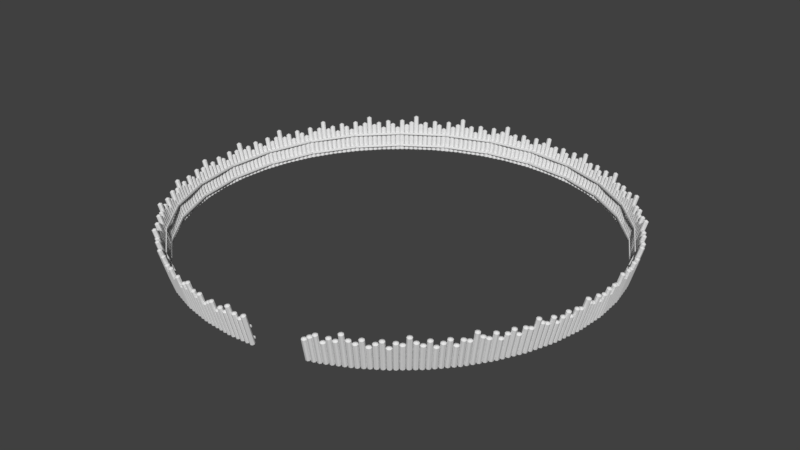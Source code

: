 # Source: muro__de_madeira_circulo.blend  (saved by Blender 2.79.0; exported with 4.5.12 LTS)
import bpy
from mathutils import Matrix  # noqa: F401  (used for matrix-valued properties, if any)

bpy.ops.wm.read_factory_settings(use_empty=True)
scene = bpy.context.scene
scene.name = 'Scene'

# ---- collections
col_collection_1 = bpy.data.collections.new('Collection 1'); scene.collection.children.link(col_collection_1)

# ---- materials (node trees are filled in below, after node groups)
mat_material_002 = bpy.data.materials.new('Material.002')
mat_material_002.alpha_threshold = 0.0
mat_material_002.use_transparent_shadow = False
mat_material_002.roughness = 0.5

# ---- material node trees

# ---- world
world_world = bpy.data.worlds.new('World'); scene.world = world_world
world_world.color = (0.05088, 0.05088, 0.05088)
world_world.use_sun_shadow = False
world_world.sun_shadow_jitter_overblur = 0.0
world_world.cycles.sampling_method = 'MANUAL'

# ---- meshes
me_cylinder = bpy.data.meshes.new('Cylinder')
me_cylinder.from_pydata([(-5.857, 5.298, -2.204), (-5.902, 5.704, -2.042), (-6.122, 5.704, -1.26), (-6.122, 4.891, -1.26), (-6.065, 5.025, -1.949), (-6.034, 5.298, -2.058), (-6.065, 5.57, -1.949), (-6.212, 5.025, -1.424), (-6.012, 4.723, -1.651), (-6.167, 5.298, -1.098), (-6.012, 5.872, -1.651), (-5.902, 4.891, -2.042), (-6.138, 4.912, -1.687), (-6.242, 5.298, -1.315), (-6.212, 5.57, -1.424), (-6.138, 5.683, -1.687), (-6.328, 5.298, -1.74), (-0.3165, 4.891, -0.4771), (-3.381, 5.298, -1.511), (-0.2711, 5.298, -0.6391), (-0.3165, 5.704, -0.4771), (-3.645, 4.891, -0.566), (-0.5358, 4.891, 0.3054), (-0.1958, 5.298, -0.4215), (-0.2262, 5.57, -0.3128), (-0.3733, 5.025, 0.212), (-3.536, 4.723, -0.9572), (-0.4262, 4.723, -0.08582), (-3.691, 5.298, -0.4039), (-0.5812, 5.298, 0.4675), (-3.645, 5.704, -0.566), (-0.5358, 5.704, 0.3054), (-3.536, 5.872, -0.9572), (-0.4262, 5.872, -0.08582), (-3.426, 5.704, -1.348), (-3.426, 4.891, -1.348), (-0.2998, 4.912, -0.0504), (-0.4038, 5.298, 0.3207), (-0.3733, 5.57, 0.212), (-0.2998, 5.683, -0.0504), (-0.2262, 5.025, -0.3128), (-0.1106, 5.298, 0.00263), (-6.763, 4.114, -2.458), (-6.809, 4.52, -2.296), (-7.028, 4.52, -1.514), (-7.028, 3.708, -1.514), (-6.971, 3.842, -2.203), (-6.941, 4.114, -2.312), (-6.971, 4.387, -2.203), (-7.118, 3.842, -1.678), (-6.918, 3.539, -1.905), (-7.073, 4.114, -1.352), (-6.918, 4.689, -1.905), (-6.809, 3.708, -2.296), (-7.045, 3.729, -1.941), (-7.149, 4.114, -1.569), (-7.118, 4.387, -1.678), (-7.045, 4.5, -1.941), (-7.234, 4.114, -1.994), (-0.3165, 3.708, -0.4771), (-3.381, 4.114, -1.511), (-0.2711, 4.114, -0.6391), (-0.3165, 4.52, -0.4771), (-3.645, 3.708, -0.566), (-0.5358, 3.708, 0.3054), (-0.1958, 4.114, -0.4215), (-0.2262, 4.387, -0.3128), (-0.3733, 3.842, 0.212), (-3.536, 3.539, -0.9572), (-0.4262, 3.539, -0.08582), (-3.691, 4.114, -0.4039), (-0.5812, 4.114, 0.4675), (-3.645, 4.52, -0.566), (-0.5358, 4.52, 0.3054), (-3.536, 4.689, -0.9572), (-0.4262, 4.689, -0.08582), (-3.426, 4.52, -1.348), (-3.426, 3.708, -1.348), (-0.2998, 3.729, -0.0504), (-0.4038, 4.114, 0.3207), (-0.3733, 4.387, 0.212), (-0.2998, 4.5, -0.0504), (-0.2262, 3.842, -0.3128), (-0.1106, 4.114, 0.00263), (-7.583, 2.93, -2.688), (-7.628, 3.337, -2.526), (-7.847, 3.337, -1.744), (-7.847, 2.524, -1.744), (-7.79, 2.658, -2.433), (-7.76, 2.93, -2.541), (-7.79, 3.203, -2.433), (-7.938, 2.658, -1.908), (-7.738, 2.356, -2.135), (-7.893, 2.93, -1.581), (-7.738, 3.505, -2.135), (-7.628, 2.524, -2.526), (-7.864, 2.545, -2.17), (-7.968, 2.93, -1.799), (-7.938, 3.203, -1.908), (-7.864, 3.316, -2.17), (-8.053, 2.93, -2.223), (-0.3165, 2.524, -0.4771), (-3.381, 2.93, -1.511), (-0.2711, 2.93, -0.6391), (-0.3165, 3.337, -0.4771), (-3.645, 2.524, -0.566), (-0.5358, 2.524, 0.3054), (-0.1958, 2.93, -0.4215), (-0.2262, 3.203, -0.3128), (-0.3733, 2.658, 0.212), (-3.536, 2.356, -0.9572), (-0.4262, 2.356, -0.08582), (-3.691, 2.93, -0.4039), (-0.5812, 2.93, 0.4675), (-3.645, 3.337, -0.566), (-0.5358, 3.337, 0.3054), (-3.536, 3.505, -0.9572), (-0.4262, 3.505, -0.08582), (-3.426, 3.337, -1.348), (-3.426, 2.524, -1.348), (-0.2998, 2.545, -0.0504), (-0.4038, 2.93, 0.3207), (-0.3733, 3.203, 0.212), (-0.2998, 3.316, -0.0504), (-0.2262, 2.658, -0.3128), (-0.1106, 2.93, 0.00263), (-5.847, 1.747, -2.202), (-5.892, 2.153, -2.04), (-6.111, 2.153, -1.257), (-6.111, 1.34, -1.257), (-6.054, 1.474, -1.946), (-6.024, 1.747, -2.055), (-6.054, 2.019, -1.946), (-6.202, 1.474, -1.421), (-6.002, 1.172, -1.648), (-6.157, 1.747, -1.095), (-6.002, 2.321, -1.648), (-5.892, 1.34, -2.04), (-6.128, 1.361, -1.684), (-6.232, 1.747, -1.313), (-6.202, 2.019, -1.421), (-6.128, 2.132, -1.684), (-6.317, 1.747, -1.737), (-0.3165, 1.34, -0.4771), (-3.381, 1.747, -1.511), (-0.2711, 1.747, -0.6391), (-0.3165, 2.153, -0.4771), (-3.645, 1.34, -0.566), (-0.5358, 1.34, 0.3054), (-0.1958, 1.747, -0.4215), (-0.2262, 2.019, -0.3128), (-0.3733, 1.474, 0.212), (-3.536, 1.172, -0.9572), (-0.4262, 1.172, -0.08582), (-3.691, 1.747, -0.4039), (-0.5812, 1.747, 0.4675), (-3.645, 2.153, -0.566), (-0.5358, 2.153, 0.3054), (-3.536, 2.321, -0.9572), (-0.4262, 2.321, -0.08582), (-3.426, 2.153, -1.348), (-3.426, 1.34, -1.348), (-0.2998, 1.361, -0.0504), (-0.4038, 1.747, 0.3207), (-0.3733, 2.019, 0.212), (-0.2998, 2.132, -0.0504), (-0.2262, 1.474, -0.3128), (-0.1106, 1.747, 0.00263), (-7.186, 0.563, -2.577), (-7.231, 0.9693, -2.415), (-7.451, 0.9693, -1.632), (-7.451, 0.1567, -1.632), (-7.394, 0.2904, -2.321), (-7.363, 0.563, -2.43), (-7.394, 0.8355, -2.321), (-7.541, 0.2904, -1.797), (-7.341, -0.01164, -2.024), (-7.496, 0.563, -1.47), (-7.341, 1.138, -2.024), (-7.231, 0.1567, -2.415), (-7.467, 0.1775, -2.059), (-7.571, 0.563, -1.688), (-7.541, 0.8355, -1.797), (-7.467, 0.9484, -2.059), (-7.657, 0.563, -2.112), (-0.3165, 0.1567, -0.4771), (-3.381, 0.563, -1.511), (-0.2711, 0.563, -0.6391), (-0.3165, 0.9693, -0.4771), (-3.645, 0.1567, -0.566), (-0.5358, 0.1567, 0.3054), (-0.1958, 0.563, -0.4215), (-0.2262, 0.8355, -0.3128), (-0.3733, 0.2904, 0.212), (-3.536, -0.01164, -0.9572), (-0.4262, -0.01164, -0.08582), (-3.691, 0.563, -0.4039), (-0.5812, 0.563, 0.4675), (-3.645, 0.9693, -0.566), (-0.5358, 0.9693, 0.3054), (-3.536, 1.138, -0.9572), (-0.4262, 1.138, -0.08582), (-3.426, 0.9693, -1.348), (-3.426, 0.1567, -1.348), (-0.2998, 0.1775, -0.0504), (-0.4038, 0.563, 0.3207), (-0.3733, 0.8355, 0.212), (-0.2998, 0.9484, -0.0504), (-0.2262, 0.2904, -0.3128), (-0.1106, 0.563, 0.00263), (-6.669, -0.6207, -2.432), (-6.715, -0.2144, -2.27), (-6.934, -0.2144, -1.488), (-6.934, -1.027, -1.488), (-6.877, -0.8933, -2.177), (-6.847, -0.6207, -2.285), (-6.877, -0.3482, -2.177), (-7.024, -0.8933, -1.652), (-6.824, -1.195, -1.879), (-6.98, -0.6207, -1.326), (-6.824, -0.04612, -1.879), (-6.715, -1.027, -2.27), (-6.951, -1.006, -1.914), (-7.055, -0.6207, -1.543), (-7.024, -0.3482, -1.652), (-6.951, -0.2353, -1.914), (-7.14, -0.6207, -1.967), (-0.3165, -1.027, -0.4771), (-3.381, -0.6207, -1.511), (-0.2711, -0.6207, -0.6391), (-0.3165, -0.2144, -0.4771), (-3.645, -1.027, -0.566), (-0.5358, -1.027, 0.3054), (-0.1958, -0.6207, -0.4215), (-0.2262, -0.3482, -0.3128), (-0.3733, -0.8933, 0.212), (-3.536, -1.195, -0.9572), (-0.4262, -1.195, -0.08582), (-3.691, -0.6207, -0.4039), (-0.5812, -0.6207, 0.4675), (-3.645, -0.2144, -0.566), (-0.5358, -0.2144, 0.3054), (-3.536, -0.04612, -0.9572), (-0.4262, -0.04612, -0.08582), (-3.426, -0.2144, -1.348), (-3.426, -1.027, -1.348), (-0.2998, -1.006, -0.0504), (-0.4038, -0.6207, 0.3207), (-0.3733, -0.3482, 0.212), (-0.2998, -0.2353, -0.0504), (-0.2262, -0.8933, -0.3128), (-0.1106, -0.6207, 0.00263), (-8.675, -1.804, -2.994), (-8.72, -1.398, -2.832), (-8.94, -1.398, -2.05), (-8.94, -2.211, -2.05), (-8.883, -2.077, -2.739), (-8.852, -1.804, -2.847), (-8.883, -1.532, -2.739), (-9.03, -2.077, -2.214), (-8.83, -2.379, -2.441), (-8.985, -1.804, -1.888), (-8.83, -1.23, -2.441), (-8.72, -2.211, -2.832), (-8.956, -2.19, -2.476), (-9.06, -1.804, -2.105), (-9.03, -1.532, -2.214), (-8.956, -1.419, -2.476), (-9.146, -1.804, -2.529), (-0.3165, -2.211, -0.4771), (-3.381, -1.804, -1.511), (-0.2711, -1.804, -0.6391), (-0.3165, -1.398, -0.4771), (-3.645, -2.211, -0.566), (-0.5358, -2.211, 0.3054), (-0.1958, -1.804, -0.4215), (-0.2262, -1.532, -0.3128), (-0.3733, -2.077, 0.212), (-3.536, -2.379, -0.9572), (-0.4262, -2.379, -0.08582), (-3.691, -1.804, -0.4039), (-0.5812, -1.804, 0.4675), (-3.645, -1.398, -0.566), (-0.5358, -1.398, 0.3054), (-3.536, -1.23, -0.9572), (-0.4262, -1.23, -0.08582), (-3.426, -1.398, -1.348), (-3.426, -2.211, -1.348), (-0.2998, -2.19, -0.0504), (-0.4038, -1.804, 0.3207), (-0.3733, -1.532, 0.212), (-0.2998, -1.419, -0.0504), (-0.2262, -2.077, -0.3128), (-0.1106, -1.804, 0.00263), (-7.209, -2.988, -2.583), (-7.255, -2.582, -2.421), (-7.474, -2.582, -1.639), (-7.474, -3.394, -1.639), (-7.417, -3.261, -2.328), (-7.387, -2.988, -2.437), (-7.417, -2.716, -2.328), (-7.564, -3.261, -1.803), (-7.364, -3.563, -2.03), (-7.519, -2.988, -1.477), (-7.364, -2.414, -2.03), (-7.255, -3.394, -2.421), (-7.491, -3.374, -2.066), (-7.595, -2.988, -1.694), (-7.564, -2.716, -1.803), (-7.491, -2.603, -2.066), (-7.68, -2.988, -2.119), (-0.3165, -3.394, -0.4771), (-3.381, -2.988, -1.511), (-0.2711, -2.988, -0.6391), (-0.3165, -2.582, -0.4771), (-3.645, -3.394, -0.566), (-0.5358, -3.394, 0.3054), (-0.1958, -2.988, -0.4215), (-0.2262, -2.716, -0.3128), (-0.3733, -3.261, 0.212), (-3.536, -3.563, -0.9572), (-0.4262, -3.563, -0.08582), (-3.691, -2.988, -0.4039), (-0.5812, -2.988, 0.4675), (-3.645, -2.582, -0.566), (-0.5358, -2.582, 0.3054), (-3.536, -2.414, -0.9572), (-0.4262, -2.414, -0.08582), (-3.426, -2.582, -1.348), (-3.426, -3.394, -1.348), (-0.2998, -3.374, -0.0504), (-0.4038, -2.988, 0.3207), (-0.3733, -2.716, 0.212), (-0.2998, -2.603, -0.0504), (-0.2262, -3.261, -0.3128), (-0.1106, -2.988, 0.00263), (-6.49, -4.172, -2.382), (-6.535, -3.766, -2.22), (-6.755, -3.766, -1.437), (-6.755, -4.578, -1.437), (-6.698, -4.444, -2.126), (-6.667, -4.172, -2.235), (-6.698, -3.899, -2.126), (-6.845, -4.444, -1.602), (-6.645, -4.746, -1.829), (-6.8, -4.172, -1.275), (-6.645, -3.597, -1.829), (-6.535, -4.578, -2.22), (-6.771, -4.557, -1.864), (-6.876, -4.172, -1.493), (-6.845, -3.899, -1.602), (-6.771, -3.786, -1.864), (-6.961, -4.172, -1.917), (-0.3165, -4.578, -0.4771), (-3.381, -4.172, -1.511), (-0.2711, -4.172, -0.6391), (-0.3165, -3.766, -0.4771), (-3.645, -4.578, -0.566), (-0.5358, -4.578, 0.3054), (-0.1958, -4.172, -0.4215), (-0.2262, -3.899, -0.3128), (-0.3733, -4.444, 0.212), (-3.536, -4.746, -0.9572), (-0.4262, -4.746, -0.08582), (-3.691, -4.172, -0.4039), (-0.5812, -4.172, 0.4675), (-3.645, -3.766, -0.566), (-0.5358, -3.766, 0.3054), (-3.536, -3.597, -0.9572), (-0.4262, -3.597, -0.08582), (-3.426, -3.766, -1.348), (-3.426, -4.578, -1.348), (-0.2998, -4.557, -0.0504), (-0.4038, -4.172, 0.3207), (-0.3733, -3.899, 0.212), (-0.2998, -3.786, -0.0504), (-0.2262, -4.444, -0.3128), (-0.1106, -4.172, 0.00263), (-7.671, -5.356, -2.713), (-7.717, -4.949, -2.551), (-7.936, -4.949, -1.768), (-7.936, -5.762, -1.768), (-7.879, -5.628, -2.457), (-7.849, -5.356, -2.566), (-7.879, -5.083, -2.457), (-8.026, -5.628, -1.933), (-7.826, -5.93, -2.16), (-7.981, -5.356, -1.606), (-7.826, -4.781, -2.16), (-7.717, -5.762, -2.551), (-7.953, -5.741, -2.195), (-8.057, -5.356, -1.824), (-8.026, -5.083, -1.933), (-7.953, -4.97, -2.195), (-8.142, -5.356, -2.248), (-0.3165, -5.762, -0.4771), (-3.381, -5.356, -1.511), (-0.2711, -5.356, -0.6391), (-0.3165, -4.949, -0.4771), (-3.645, -5.762, -0.566), (-0.5358, -5.762, 0.3054), (-0.1958, -5.356, -0.4215), (-0.2262, -5.083, -0.3128), (-0.3733, -5.628, 0.212), (-3.536, -5.93, -0.9572), (-0.4262, -5.93, -0.08582), (-3.691, -5.356, -0.4039), (-0.5812, -5.356, 0.4675), (-3.645, -4.949, -0.566), (-0.5358, -4.949, 0.3054), (-3.536, -4.781, -0.9572), (-0.4262, -4.781, -0.08582), (-3.426, -4.949, -1.348), (-3.426, -5.762, -1.348), (-0.2998, -5.741, -0.0504), (-0.4038, -5.356, 0.3207), (-0.3733, -5.083, 0.212), (-0.2998, -4.97, -0.0504), (-0.2262, -5.628, -0.3128), (-0.1106, -5.356, 0.00263), (-1.522, 5.859, 0.4635), (-2.016, 5.859, 0.3249), (-1.522, -5.819, 0.4635), (-2.016, -5.819, 0.3249), (-1.462, 5.859, 0.2509), (-1.956, 5.859, 0.1123), (-1.462, -5.819, 0.2509), (-1.956, -5.819, 0.1123), (-1.63, 5.859, 0.4657), (-1.924, 5.859, 0.3834), (-1.924, -5.819, 0.3834), (-1.63, -5.819, 0.4657), (-1.848, -5.819, 0.1101), (-1.554, -5.819, 0.1924), (-1.848, 5.859, 0.1101), (-1.554, 5.859, 0.1924), (-4.551, 5.859, -0.3853), (-5.045, 5.859, -0.5239), (-4.551, -5.819, -0.3853), (-5.045, -5.819, -0.5239), (-4.491, 5.859, -0.5979), (-4.985, 5.859, -0.7365), (-4.491, -5.819, -0.5979), (-4.985, -5.819, -0.7365), (-4.659, 5.859, -0.3831), (-4.953, 5.859, -0.4654), (-4.953, -5.819, -0.4654), (-4.659, -5.819, -0.3831), (-4.877, -5.819, -0.7387), (-4.583, -5.819, -0.6564), (-4.877, 5.859, -0.7387), (-4.583, 5.859, -0.6564)], [], [(35, 11, 0, 18), (18, 0, 1, 34), (34, 1, 10, 32), (32, 10, 2, 30), (30, 2, 9, 28), (1, 0, 5, 6), (28, 9, 3, 21), (21, 3, 8, 26), (7, 13, 16), (9, 2, 14, 13), (10, 1, 6, 15), (3, 9, 13, 7), (0, 11, 4, 5), (2, 10, 15, 14), (8, 3, 7, 12), (11, 8, 12, 4), (6, 5, 16), (4, 12, 16), (12, 7, 16), (15, 6, 16), (5, 4, 16), (35, 26, 8, 11), (14, 16, 13), (15, 16, 14), (26, 35, 17, 27), (35, 18, 19, 17), (18, 34, 20, 19), (34, 32, 33, 20), (20, 24, 23, 19), (28, 21, 22, 29), (21, 26, 27, 22), (25, 41, 37), (33, 39, 24, 20), (22, 25, 37, 29), (19, 23, 40, 17), (27, 36, 25, 22), (17, 40, 36, 27), (24, 41, 23), (36, 41, 25), (39, 41, 24), (23, 41, 40), (28, 29, 31, 30), (30, 31, 33, 32), (31, 29, 37, 38), (33, 31, 38, 39), (38, 37, 41), (36, 40, 41), (39, 38, 41), (77, 53, 42, 60), (60, 42, 43, 76), (76, 43, 52, 74), (74, 52, 44, 72), (72, 44, 51, 70), (43, 42, 47, 48), (70, 51, 45, 63), (63, 45, 50, 68), (49, 55, 58), (51, 44, 56, 55), (52, 43, 48, 57), (45, 51, 55, 49), (42, 53, 46, 47), (44, 52, 57, 56), (50, 45, 49, 54), (53, 50, 54, 46), (48, 47, 58), (46, 54, 58), (54, 49, 58), (57, 48, 58), (47, 46, 58), (77, 68, 50, 53), (56, 58, 55), (57, 58, 56), (68, 77, 59, 69), (77, 60, 61, 59), (60, 76, 62, 61), (76, 74, 75, 62), (62, 66, 65, 61), (70, 63, 64, 71), (63, 68, 69, 64), (67, 83, 79), (75, 81, 66, 62), (64, 67, 79, 71), (61, 65, 82, 59), (69, 78, 67, 64), (59, 82, 78, 69), (66, 83, 65), (78, 83, 67), (81, 83, 66), (65, 83, 82), (70, 71, 73, 72), (72, 73, 75, 74), (73, 71, 79, 80), (75, 73, 80, 81), (80, 79, 83), (78, 82, 83), (81, 80, 83), (119, 95, 84, 102), (102, 84, 85, 118), (118, 85, 94, 116), (116, 94, 86, 114), (114, 86, 93, 112), (85, 84, 89, 90), (112, 93, 87, 105), (105, 87, 92, 110), (91, 97, 100), (93, 86, 98, 97), (94, 85, 90, 99), (87, 93, 97, 91), (84, 95, 88, 89), (86, 94, 99, 98), (92, 87, 91, 96), (95, 92, 96, 88), (90, 89, 100), (88, 96, 100), (96, 91, 100), (99, 90, 100), (89, 88, 100), (119, 110, 92, 95), (98, 100, 97), (99, 100, 98), (110, 119, 101, 111), (119, 102, 103, 101), (102, 118, 104, 103), (118, 116, 117, 104), (104, 108, 107, 103), (112, 105, 106, 113), (105, 110, 111, 106), (109, 125, 121), (117, 123, 108, 104), (106, 109, 121, 113), (103, 107, 124, 101), (111, 120, 109, 106), (101, 124, 120, 111), (108, 125, 107), (120, 125, 109), (123, 125, 108), (107, 125, 124), (112, 113, 115, 114), (114, 115, 117, 116), (115, 113, 121, 122), (117, 115, 122, 123), (122, 121, 125), (120, 124, 125), (123, 122, 125), (161, 137, 126, 144), (144, 126, 127, 160), (160, 127, 136, 158), (158, 136, 128, 156), (156, 128, 135, 154), (127, 126, 131, 132), (154, 135, 129, 147), (147, 129, 134, 152), (133, 139, 142), (135, 128, 140, 139), (136, 127, 132, 141), (129, 135, 139, 133), (126, 137, 130, 131), (128, 136, 141, 140), (134, 129, 133, 138), (137, 134, 138, 130), (132, 131, 142), (130, 138, 142), (138, 133, 142), (141, 132, 142), (131, 130, 142), (161, 152, 134, 137), (140, 142, 139), (141, 142, 140), (152, 161, 143, 153), (161, 144, 145, 143), (144, 160, 146, 145), (160, 158, 159, 146), (146, 150, 149, 145), (154, 147, 148, 155), (147, 152, 153, 148), (151, 167, 163), (159, 165, 150, 146), (148, 151, 163, 155), (145, 149, 166, 143), (153, 162, 151, 148), (143, 166, 162, 153), (150, 167, 149), (162, 167, 151), (165, 167, 150), (149, 167, 166), (154, 155, 157, 156), (156, 157, 159, 158), (157, 155, 163, 164), (159, 157, 164, 165), (164, 163, 167), (162, 166, 167), (165, 164, 167), (203, 179, 168, 186), (186, 168, 169, 202), (202, 169, 178, 200), (200, 178, 170, 198), (198, 170, 177, 196), (169, 168, 173, 174), (196, 177, 171, 189), (189, 171, 176, 194), (175, 181, 184), (177, 170, 182, 181), (178, 169, 174, 183), (171, 177, 181, 175), (168, 179, 172, 173), (170, 178, 183, 182), (176, 171, 175, 180), (179, 176, 180, 172), (174, 173, 184), (172, 180, 184), (180, 175, 184), (183, 174, 184), (173, 172, 184), (203, 194, 176, 179), (182, 184, 181), (183, 184, 182), (194, 203, 185, 195), (203, 186, 187, 185), (186, 202, 188, 187), (202, 200, 201, 188), (188, 192, 191, 187), (196, 189, 190, 197), (189, 194, 195, 190), (193, 209, 205), (201, 207, 192, 188), (190, 193, 205, 197), (187, 191, 208, 185), (195, 204, 193, 190), (185, 208, 204, 195), (192, 209, 191), (204, 209, 193), (207, 209, 192), (191, 209, 208), (196, 197, 199, 198), (198, 199, 201, 200), (199, 197, 205, 206), (201, 199, 206, 207), (206, 205, 209), (204, 208, 209), (207, 206, 209), (245, 221, 210, 228), (228, 210, 211, 244), (244, 211, 220, 242), (242, 220, 212, 240), (240, 212, 219, 238), (211, 210, 215, 216), (238, 219, 213, 231), (231, 213, 218, 236), (217, 223, 226), (219, 212, 224, 223), (220, 211, 216, 225), (213, 219, 223, 217), (210, 221, 214, 215), (212, 220, 225, 224), (218, 213, 217, 222), (221, 218, 222, 214), (216, 215, 226), (214, 222, 226), (222, 217, 226), (225, 216, 226), (215, 214, 226), (245, 236, 218, 221), (224, 226, 223), (225, 226, 224), (236, 245, 227, 237), (245, 228, 229, 227), (228, 244, 230, 229), (244, 242, 243, 230), (230, 234, 233, 229), (238, 231, 232, 239), (231, 236, 237, 232), (235, 251, 247), (243, 249, 234, 230), (232, 235, 247, 239), (229, 233, 250, 227), (237, 246, 235, 232), (227, 250, 246, 237), (234, 251, 233), (246, 251, 235), (249, 251, 234), (233, 251, 250), (238, 239, 241, 240), (240, 241, 243, 242), (241, 239, 247, 248), (243, 241, 248, 249), (248, 247, 251), (246, 250, 251), (249, 248, 251), (287, 263, 252, 270), (270, 252, 253, 286), (286, 253, 262, 284), (284, 262, 254, 282), (282, 254, 261, 280), (253, 252, 257, 258), (280, 261, 255, 273), (273, 255, 260, 278), (259, 265, 268), (261, 254, 266, 265), (262, 253, 258, 267), (255, 261, 265, 259), (252, 263, 256, 257), (254, 262, 267, 266), (260, 255, 259, 264), (263, 260, 264, 256), (258, 257, 268), (256, 264, 268), (264, 259, 268), (267, 258, 268), (257, 256, 268), (287, 278, 260, 263), (266, 268, 265), (267, 268, 266), (278, 287, 269, 279), (287, 270, 271, 269), (270, 286, 272, 271), (286, 284, 285, 272), (272, 276, 275, 271), (280, 273, 274, 281), (273, 278, 279, 274), (277, 293, 289), (285, 291, 276, 272), (274, 277, 289, 281), (271, 275, 292, 269), (279, 288, 277, 274), (269, 292, 288, 279), (276, 293, 275), (288, 293, 277), (291, 293, 276), (275, 293, 292), (280, 281, 283, 282), (282, 283, 285, 284), (283, 281, 289, 290), (285, 283, 290, 291), (290, 289, 293), (288, 292, 293), (291, 290, 293), (329, 305, 294, 312), (312, 294, 295, 328), (328, 295, 304, 326), (326, 304, 296, 324), (324, 296, 303, 322), (295, 294, 299, 300), (322, 303, 297, 315), (315, 297, 302, 320), (301, 307, 310), (303, 296, 308, 307), (304, 295, 300, 309), (297, 303, 307, 301), (294, 305, 298, 299), (296, 304, 309, 308), (302, 297, 301, 306), (305, 302, 306, 298), (300, 299, 310), (298, 306, 310), (306, 301, 310), (309, 300, 310), (299, 298, 310), (329, 320, 302, 305), (308, 310, 307), (309, 310, 308), (320, 329, 311, 321), (329, 312, 313, 311), (312, 328, 314, 313), (328, 326, 327, 314), (314, 318, 317, 313), (322, 315, 316, 323), (315, 320, 321, 316), (319, 335, 331), (327, 333, 318, 314), (316, 319, 331, 323), (313, 317, 334, 311), (321, 330, 319, 316), (311, 334, 330, 321), (318, 335, 317), (330, 335, 319), (333, 335, 318), (317, 335, 334), (322, 323, 325, 324), (324, 325, 327, 326), (325, 323, 331, 332), (327, 325, 332, 333), (332, 331, 335), (330, 334, 335), (333, 332, 335), (371, 347, 336, 354), (354, 336, 337, 370), (370, 337, 346, 368), (368, 346, 338, 366), (366, 338, 345, 364), (337, 336, 341, 342), (364, 345, 339, 357), (357, 339, 344, 362), (343, 349, 352), (345, 338, 350, 349), (346, 337, 342, 351), (339, 345, 349, 343), (336, 347, 340, 341), (338, 346, 351, 350), (344, 339, 343, 348), (347, 344, 348, 340), (342, 341, 352), (340, 348, 352), (348, 343, 352), (351, 342, 352), (341, 340, 352), (371, 362, 344, 347), (350, 352, 349), (351, 352, 350), (362, 371, 353, 363), (371, 354, 355, 353), (354, 370, 356, 355), (370, 368, 369, 356), (356, 360, 359, 355), (364, 357, 358, 365), (357, 362, 363, 358), (361, 377, 373), (369, 375, 360, 356), (358, 361, 373, 365), (355, 359, 376, 353), (363, 372, 361, 358), (353, 376, 372, 363), (360, 377, 359), (372, 377, 361), (375, 377, 360), (359, 377, 376), (364, 365, 367, 366), (366, 367, 369, 368), (367, 365, 373, 374), (369, 367, 374, 375), (374, 373, 377), (372, 376, 377), (375, 374, 377), (413, 389, 378, 396), (396, 378, 379, 412), (412, 379, 388, 410), (410, 388, 380, 408), (408, 380, 387, 406), (379, 378, 383, 384), (406, 387, 381, 399), (399, 381, 386, 404), (385, 391, 394), (387, 380, 392, 391), (388, 379, 384, 393), (381, 387, 391, 385), (378, 389, 382, 383), (380, 388, 393, 392), (386, 381, 385, 390), (389, 386, 390, 382), (384, 383, 394), (382, 390, 394), (390, 385, 394), (393, 384, 394), (383, 382, 394), (413, 404, 386, 389), (392, 394, 391), (393, 394, 392), (404, 413, 395, 405), (413, 396, 397, 395), (396, 412, 398, 397), (412, 410, 411, 398), (398, 402, 401, 397), (406, 399, 400, 407), (399, 404, 405, 400), (403, 419, 415), (411, 417, 402, 398), (400, 403, 415, 407), (397, 401, 418, 395), (405, 414, 403, 400), (395, 418, 414, 405), (402, 419, 401), (414, 419, 403), (417, 419, 402), (401, 419, 418), (406, 407, 409, 408), (408, 409, 411, 410), (409, 407, 415, 416), (411, 409, 416, 417), (416, 415, 419), (414, 418, 419), (417, 416, 419), (429, 421, 423, 430), (430, 423, 427, 432), (432, 427, 425, 434), (434, 425, 421, 429), (422, 426, 424, 420), (427, 423, 421, 425), (424, 435, 428, 420), (435, 434, 429, 428), (426, 433, 435, 424), (433, 432, 434, 435), (422, 431, 433, 426), (431, 430, 432, 433), (420, 428, 431, 422), (428, 429, 430, 431), (445, 437, 439, 446), (446, 439, 443, 448), (448, 443, 441, 450), (450, 441, 437, 445), (438, 442, 440, 436), (443, 439, 437, 441), (440, 451, 444, 436), (451, 450, 445, 444), (442, 449, 451, 440), (449, 448, 450, 451), (438, 447, 449, 442), (447, 446, 448, 449), (436, 444, 447, 438), (444, 445, 446, 447)])
_uv = me_cylinder.uv_layers.new(name='UVMap')
_uv.uv.foreach_set('vector', [0.7666, 0.1605, 0.7666, 0.2881, 0.7448, 0.2881, 0.7448, 0.1605, 0.7448, 0.1605, 0.7448, 0.2881, 0.723, 0.2881, 0.723, 0.1605, 0.723, 0.1605, 0.723, 0.2881, 0.7012, 0.2881, 0.7012, 0.1605, 0.8757, 0.1605, 0.8757, 0.2881, 0.8539, 0.2881, 0.8539, 0.1605, 0.8539, 0.1605, 0.8539, 0.2881, 0.8321, 0.2881, 0.8321, 0.1605, 0.07572, 0.7549, 0.09963, 0.7549, 0.09519, 0.7662, 0.08056, 0.766, 0.8321, 0.1605, 0.8321, 0.2881, 0.8103, 0.2881, 0.8103, 0.1605, 0.8103, 0.1605, 0.8103, 0.2881, 0.7884, 0.2881, 0.7884, 0.1605, 0.09479, 0.8016, 0.08015, 0.8014, 0.08767, 0.7838, 0.07572, 0.8127, 0.05881, 0.7958, 0.06992, 0.7909, 0.08015, 0.8014, 0.05881, 0.7718, 0.07572, 0.7549, 0.08056, 0.766, 0.07009, 0.7763, 0.09963, 0.8127, 0.07572, 0.8127, 0.08015, 0.8014, 0.09479, 0.8016, 0.09963, 0.7549, 0.1165, 0.7718, 0.1054, 0.7767, 0.09519, 0.7662, 0.05881, 0.7958, 0.05881, 0.7718, 0.07009, 0.7763, 0.06992, 0.7909, 0.1165, 0.7958, 0.09963, 0.8127, 0.09479, 0.8016, 0.1053, 0.7913, 0.1165, 0.7718, 0.1165, 0.7958, 0.1053, 0.7913, 0.1054, 0.7767, 0.08056, 0.766, 0.09519, 0.7662, 0.08767, 0.7838, 0.1054, 0.7767, 0.1053, 0.7913, 0.08767, 0.7838, 0.1053, 0.7913, 0.09479, 0.8016, 0.08767, 0.7838, 0.07009, 0.7763, 0.08056, 0.766, 0.08767, 0.7838, 0.09519, 0.7662, 0.1054, 0.7767, 0.08767, 0.7838, 0.7666, 0.1605, 0.7884, 0.1605, 0.7884, 0.2881, 0.7666, 0.2881, 0.06992, 0.7909, 0.08767, 0.7838, 0.08015, 0.8014, 0.07009, 0.7763, 0.08767, 0.7838, 0.06992, 0.7909, 0.7884, 0.1605, 0.7666, 0.1605, 0.7666, 0.000361, 0.7884, 0.000361, 0.7666, 0.1605, 0.7448, 0.1605, 0.7448, 0.000361, 0.7666, 0.000361, 0.7448, 0.1605, 0.723, 0.1605, 0.723, 0.000361, 0.7448, 0.000361, 0.723, 0.1605, 0.7012, 0.1605, 0.7012, 0.0003609, 0.723, 0.000361, 0.5846, 0.7559, 0.5958, 0.7515, 0.6062, 0.7618, 0.6013, 0.7729, 0.8321, 0.1605, 0.8103, 0.1605, 0.8103, 0.000361, 0.8321, 0.000361, 0.8103, 0.1605, 0.7884, 0.1605, 0.7884, 0.000361, 0.8103, 0.000361, 0.6311, 0.7368, 0.6135, 0.7441, 0.6207, 0.7267, 0.5846, 0.7322, 0.5956, 0.7368, 0.5958, 0.7515, 0.5846, 0.7559, 0.6425, 0.7323, 0.6311, 0.7368, 0.6207, 0.7267, 0.6254, 0.7153, 0.6013, 0.7729, 0.6062, 0.7618, 0.6209, 0.7618, 0.6252, 0.7731, 0.6423, 0.7563, 0.6312, 0.7514, 0.6311, 0.7368, 0.6425, 0.7323, 0.6252, 0.7731, 0.6209, 0.7618, 0.6312, 0.7514, 0.6423, 0.7563, 0.5958, 0.7515, 0.6135, 0.7441, 0.6062, 0.7618, 0.6312, 0.7514, 0.6135, 0.7441, 0.6311, 0.7368, 0.5956, 0.7368, 0.6135, 0.7441, 0.5958, 0.7515, 0.6062, 0.7618, 0.6135, 0.7441, 0.6209, 0.7618, 0.8321, 0.1605, 0.8321, 0.000361, 0.8539, 0.000361, 0.8539, 0.1605, 0.8539, 0.1605, 0.8539, 0.000361, 0.8757, 0.000361, 0.8757, 0.1605, 0.6013, 0.7154, 0.6254, 0.7153, 0.6207, 0.7267, 0.6061, 0.7265, 0.5846, 0.7322, 0.6013, 0.7154, 0.6061, 0.7265, 0.5956, 0.7368, 0.6061, 0.7265, 0.6207, 0.7267, 0.6135, 0.7441, 0.6312, 0.7514, 0.6209, 0.7618, 0.6135, 0.7441, 0.5956, 0.7368, 0.6061, 0.7265, 0.6135, 0.7441, 0.438, 0.5378, 0.438, 0.712, 0.4162, 0.712, 0.4162, 0.5378, 0.4162, 0.5378, 0.4162, 0.712, 0.3944, 0.712, 0.3944, 0.5378, 0.3944, 0.5378, 0.3944, 0.712, 0.3726, 0.712, 0.3726, 0.5378, 0.3726, 0.5378, 0.3726, 0.712, 0.3508, 0.712, 0.3508, 0.5378, 0.5253, 0.5378, 0.5253, 0.712, 0.5035, 0.712, 0.5035, 0.5378, 0.7773, 0.5982, 0.8012, 0.5982, 0.7968, 0.6095, 0.7821, 0.6093, 0.5035, 0.5378, 0.5035, 0.712, 0.4816, 0.712, 0.4816, 0.5378, 0.4816, 0.5378, 0.4816, 0.712, 0.4598, 0.712, 0.4598, 0.5378, 0.7963, 0.6448, 0.7817, 0.6446, 0.7892, 0.6271, 0.7773, 0.6559, 0.7604, 0.639, 0.7715, 0.6342, 0.7817, 0.6446, 0.7604, 0.6151, 0.7773, 0.5982, 0.7821, 0.6093, 0.7717, 0.6195, 0.8012, 0.6559, 0.7773, 0.6559, 0.7817, 0.6446, 0.7963, 0.6448, 0.8012, 0.5982, 0.8181, 0.6151, 0.807, 0.6199, 0.7968, 0.6095, 0.7604, 0.639, 0.7604, 0.6151, 0.7717, 0.6195, 0.7715, 0.6342, 0.8181, 0.639, 0.8012, 0.6559, 0.7963, 0.6448, 0.8068, 0.6346, 0.8181, 0.6151, 0.8181, 0.639, 0.8068, 0.6346, 0.807, 0.6199, 0.7821, 0.6093, 0.7968, 0.6095, 0.7892, 0.6271, 0.807, 0.6199, 0.8068, 0.6346, 0.7892, 0.6271, 0.8068, 0.6346, 0.7963, 0.6448, 0.7892, 0.6271, 0.7717, 0.6195, 0.7821, 0.6093, 0.7892, 0.6271, 0.7968, 0.6095, 0.807, 0.6199, 0.7892, 0.6271, 0.438, 0.5378, 0.4598, 0.5378, 0.4598, 0.712, 0.438, 0.712, 0.7715, 0.6342, 0.7892, 0.6271, 0.7817, 0.6446, 0.7717, 0.6195, 0.7892, 0.6271, 0.7715, 0.6342, 0.4598, 0.5378, 0.438, 0.5378, 0.438, 0.3777, 0.4598, 0.3777, 0.438, 0.5378, 0.4162, 0.5378, 0.4162, 0.3777, 0.438, 0.3777, 0.4162, 0.5378, 0.3944, 0.5378, 0.3944, 0.3777, 0.4162, 0.3777, 0.3944, 0.5378, 0.3726, 0.5378, 0.3726, 0.3777, 0.3944, 0.3777, 0.7018, 0.6974, 0.713, 0.693, 0.7234, 0.7033, 0.7185, 0.7143, 0.5035, 0.5378, 0.4816, 0.5378, 0.4816, 0.3777, 0.5035, 0.3777, 0.4816, 0.5378, 0.4598, 0.5378, 0.4598, 0.3777, 0.4816, 0.3777, 0.7483, 0.6782, 0.7307, 0.6856, 0.7379, 0.6681, 0.7018, 0.6737, 0.7128, 0.6782, 0.713, 0.693, 0.7018, 0.6974, 0.7596, 0.6738, 0.7483, 0.6782, 0.7379, 0.6681, 0.7425, 0.6567, 0.7185, 0.7143, 0.7234, 0.7033, 0.738, 0.7032, 0.7424, 0.7146, 0.7595, 0.6978, 0.7484, 0.6929, 0.7483, 0.6782, 0.7596, 0.6738, 0.7424, 0.7146, 0.738, 0.7032, 0.7484, 0.6929, 0.7595, 0.6978, 0.713, 0.693, 0.7307, 0.6856, 0.7234, 0.7033, 0.7484, 0.6929, 0.7307, 0.6856, 0.7483, 0.6782, 0.7128, 0.6782, 0.7307, 0.6856, 0.713, 0.693, 0.7234, 0.7033, 0.7307, 0.6856, 0.738, 0.7032, 0.5035, 0.5378, 0.5035, 0.3777, 0.5253, 0.3777, 0.5253, 0.5378, 0.3508, 0.5378, 0.3508, 0.3777, 0.3726, 0.3777, 0.3726, 0.5378, 0.7185, 0.6568, 0.7425, 0.6567, 0.7379, 0.6681, 0.7233, 0.6679, 0.7018, 0.6737, 0.7185, 0.6568, 0.7233, 0.6679, 0.7128, 0.6782, 0.7233, 0.6679, 0.7379, 0.6681, 0.7307, 0.6856, 0.7484, 0.6929, 0.738, 0.7032, 0.7307, 0.6856, 0.7128, 0.6782, 0.7233, 0.6679, 0.7307, 0.6856, 0.438, 0.1605, 0.438, 0.3769, 0.4162, 0.3769, 0.4162, 0.1605, 0.4162, 0.1605, 0.4162, 0.3769, 0.3944, 0.3769, 0.3944, 0.1605, 0.3944, 0.1605, 0.3944, 0.3769, 0.3726, 0.3769, 0.3726, 0.1605, 0.3726, 0.1605, 0.3726, 0.3769, 0.3508, 0.3769, 0.3508, 0.1605, 0.5253, 0.1605, 0.5253, 0.3769, 0.5035, 0.3769, 0.5035, 0.1605, 0.7018, 0.3813, 0.7187, 0.3644, 0.7235, 0.3755, 0.7131, 0.3858, 0.5035, 0.1605, 0.5035, 0.3769, 0.4816, 0.3769, 0.4816, 0.1605, 0.4816, 0.1605, 0.4816, 0.3769, 0.4598, 0.3769, 0.4598, 0.1605, 0.7482, 0.4008, 0.7378, 0.411, 0.7306, 0.3933, 0.7426, 0.4222, 0.7187, 0.4222, 0.7231, 0.4109, 0.7378, 0.411, 0.7018, 0.4052, 0.7018, 0.3813, 0.7131, 0.3858, 0.7129, 0.4004, 0.7595, 0.4052, 0.7426, 0.4222, 0.7378, 0.411, 0.7482, 0.4008, 0.7187, 0.3644, 0.7426, 0.3644, 0.7382, 0.3757, 0.7235, 0.3755, 0.7187, 0.4222, 0.7018, 0.4052, 0.7129, 0.4004, 0.7231, 0.4109, 0.7595, 0.3813, 0.7595, 0.4052, 0.7482, 0.4008, 0.7484, 0.3862, 0.7426, 0.3644, 0.7595, 0.3813, 0.7484, 0.3862, 0.7382, 0.3757, 0.7131, 0.3858, 0.7235, 0.3755, 0.7306, 0.3933, 0.7382, 0.3757, 0.7484, 0.3862, 0.7306, 0.3933, 0.7484, 0.3862, 0.7482, 0.4008, 0.7306, 0.3933, 0.7129, 0.4004, 0.7131, 0.3858, 0.7306, 0.3933, 0.7235, 0.3755, 0.7382, 0.3757, 0.7306, 0.3933, 0.438, 0.1605, 0.4598, 0.1605, 0.4598, 0.3769, 0.438, 0.3769, 0.7231, 0.4109, 0.7306, 0.3933, 0.7378, 0.411, 0.7129, 0.4004, 0.7306, 0.3933, 0.7231, 0.4109, 0.4598, 0.1605, 0.438, 0.1605, 0.438, 0.000361, 0.4598, 0.000361, 0.438, 0.1605, 0.4162, 0.1605, 0.4162, 0.000361, 0.438, 0.000361, 0.4162, 0.1605, 0.3944, 0.1605, 0.3944, 0.0003609, 0.4162, 0.000361, 0.3944, 0.1605, 0.3726, 0.1605, 0.3726, 0.0003609, 0.3944, 0.0003609, 0.6432, 0.7559, 0.6544, 0.7515, 0.6648, 0.7618, 0.6599, 0.7729, 0.5035, 0.1605, 0.4816, 0.1605, 0.4816, 0.000361, 0.5035, 0.000361, 0.4816, 0.1605, 0.4598, 0.1605, 0.4598, 0.000361, 0.4816, 0.000361, 0.6897, 0.7368, 0.6721, 0.7441, 0.6793, 0.7267, 0.6432, 0.7322, 0.6542, 0.7368, 0.6544, 0.7515, 0.6432, 0.7559, 0.7011, 0.7323, 0.6897, 0.7368, 0.6793, 0.7267, 0.684, 0.7153, 0.6599, 0.7729, 0.6648, 0.7618, 0.6794, 0.7618, 0.6838, 0.7731, 0.7009, 0.7563, 0.6898, 0.7514, 0.6897, 0.7368, 0.7011, 0.7323, 0.6838, 0.7731, 0.6794, 0.7618, 0.6898, 0.7514, 0.7009, 0.7563, 0.6544, 0.7515, 0.6721, 0.7441, 0.6648, 0.7618, 0.6898, 0.7514, 0.6721, 0.7441, 0.6897, 0.7368, 0.6542, 0.7368, 0.6721, 0.7441, 0.6544, 0.7515, 0.6648, 0.7618, 0.6721, 0.7441, 0.6794, 0.7618, 0.5035, 0.1605, 0.5035, 0.000361, 0.5253, 0.000361, 0.5253, 0.1605, 0.3508, 0.1605, 0.3508, 0.0003609, 0.3726, 0.0003609, 0.3726, 0.1605, 0.6599, 0.7154, 0.684, 0.7153, 0.6793, 0.7267, 0.6647, 0.7265, 0.6432, 0.7322, 0.6599, 0.7154, 0.6647, 0.7265, 0.6542, 0.7368, 0.6647, 0.7265, 0.6793, 0.7267, 0.6721, 0.7441, 0.6898, 0.7514, 0.6794, 0.7618, 0.6721, 0.7441, 0.6542, 0.7368, 0.6647, 0.7265, 0.6721, 0.7441, 0.2628, 0.8726, 0.2628, 0.9996, 0.241, 0.9996, 0.241, 0.8726, 0.241, 0.8726, 0.241, 0.9996, 0.2192, 0.9996, 0.2192, 0.8726, 0.2192, 0.8726, 0.2192, 0.9996, 0.1974, 0.9996, 0.1974, 0.8726, 0.1974, 0.8726, 0.1974, 0.9996, 0.1756, 0.9996, 0.1756, 0.8726, 0.3501, 0.8726, 0.3501, 0.9996, 0.3282, 0.9996, 0.3282, 0.8726, 0.7771, 0.3644, 0.801, 0.3644, 0.7966, 0.3757, 0.782, 0.3755, 0.3282, 0.8726, 0.3282, 0.9996, 0.3064, 0.9996, 0.3064, 0.8726, 0.3064, 0.8726, 0.3064, 0.9996, 0.2846, 0.9996, 0.2846, 0.8726, 0.7962, 0.411, 0.7816, 0.4109, 0.7891, 0.3933, 0.7771, 0.4222, 0.7602, 0.4052, 0.7713, 0.4004, 0.7816, 0.4109, 0.7602, 0.3813, 0.7771, 0.3644, 0.782, 0.3755, 0.7715, 0.3858, 0.801, 0.4222, 0.7771, 0.4222, 0.7816, 0.4109, 0.7962, 0.411, 0.801, 0.3644, 0.8179, 0.3813, 0.8068, 0.3862, 0.7966, 0.3757, 0.7602, 0.4052, 0.7602, 0.3813, 0.7715, 0.3858, 0.7713, 0.4004, 0.8179, 0.4052, 0.801, 0.4222, 0.7962, 0.411, 0.8067, 0.4008, 0.8179, 0.3813, 0.8179, 0.4052, 0.8067, 0.4008, 0.8068, 0.3862, 0.782, 0.3755, 0.7966, 0.3757, 0.7891, 0.3933, 0.8068, 0.3862, 0.8067, 0.4008, 0.7891, 0.3933, 0.8067, 0.4008, 0.7962, 0.411, 0.7891, 0.3933, 0.7715, 0.3858, 0.782, 0.3755, 0.7891, 0.3933, 0.7966, 0.3757, 0.8068, 0.3862, 0.7891, 0.3933, 0.2628, 0.8726, 0.2846, 0.8726, 0.2846, 0.9996, 0.2628, 0.9996, 0.7713, 0.4004, 0.7891, 0.3933, 0.7816, 0.4109, 0.7715, 0.3858, 0.7891, 0.3933, 0.7713, 0.4004, 0.2846, 0.8726, 0.2628, 0.8726, 0.2628, 0.7125, 0.2846, 0.7125, 0.2628, 0.8726, 0.241, 0.8726, 0.241, 0.7125, 0.2628, 0.7125, 0.241, 0.8726, 0.2192, 0.8726, 0.2192, 0.7125, 0.241, 0.7125, 0.2192, 0.8726, 0.1974, 0.8726, 0.1974, 0.7125, 0.2192, 0.7125, 0.7018, 0.7559, 0.713, 0.7515, 0.7234, 0.7618, 0.7185, 0.7729, 0.3282, 0.8726, 0.3064, 0.8726, 0.3064, 0.7125, 0.3282, 0.7125, 0.3064, 0.8726, 0.2846, 0.8726, 0.2846, 0.7125, 0.3064, 0.7125, 0.7483, 0.7368, 0.7307, 0.7441, 0.7379, 0.7267, 0.7018, 0.7322, 0.7128, 0.7368, 0.713, 0.7515, 0.7018, 0.7559, 0.7596, 0.7323, 0.7483, 0.7368, 0.7379, 0.7267, 0.7425, 0.7153, 0.7185, 0.7729, 0.7234, 0.7618, 0.738, 0.7618, 0.7424, 0.7731, 0.7595, 0.7563, 0.7484, 0.7514, 0.7483, 0.7368, 0.7596, 0.7323, 0.7424, 0.7731, 0.738, 0.7618, 0.7484, 0.7514, 0.7595, 0.7563, 0.713, 0.7515, 0.7307, 0.7441, 0.7234, 0.7618, 0.7484, 0.7514, 0.7307, 0.7441, 0.7483, 0.7368, 0.7128, 0.7368, 0.7307, 0.7441, 0.713, 0.7515, 0.7234, 0.7618, 0.7307, 0.7441, 0.738, 0.7618, 0.3282, 0.8726, 0.3282, 0.7125, 0.3501, 0.7125, 0.3501, 0.8726, 0.1756, 0.8726, 0.1756, 0.7125, 0.1974, 0.7125, 0.1974, 0.8726, 0.7185, 0.7154, 0.7425, 0.7153, 0.7379, 0.7267, 0.7233, 0.7265, 0.7018, 0.7322, 0.7185, 0.7154, 0.7233, 0.7265, 0.7128, 0.7368, 0.7233, 0.7265, 0.7379, 0.7267, 0.7307, 0.7441, 0.7484, 0.7514, 0.738, 0.7618, 0.7307, 0.7441, 0.7128, 0.7368, 0.7233, 0.7265, 0.7307, 0.7441, 0.6132, 0.5186, 0.6132, 0.7146, 0.5914, 0.7146, 0.5914, 0.5186, 0.5914, 0.5186, 0.5914, 0.7146, 0.5696, 0.7146, 0.5696, 0.5186, 0.5696, 0.5186, 0.5696, 0.7146, 0.5478, 0.7146, 0.5478, 0.5186, 0.5478, 0.5186, 0.5478, 0.7146, 0.526, 0.7146, 0.526, 0.5186, 0.7005, 0.5186, 0.7005, 0.7146, 0.6787, 0.7146, 0.6787, 0.5186, 0.7602, 0.5566, 0.7771, 0.5397, 0.782, 0.5508, 0.7715, 0.561, 0.6787, 0.5186, 0.6787, 0.7146, 0.6569, 0.7146, 0.6569, 0.5186, 0.6569, 0.5186, 0.6569, 0.7146, 0.635, 0.7146, 0.635, 0.5186, 0.8067, 0.5761, 0.7962, 0.5863, 0.7891, 0.5685, 0.8011, 0.5974, 0.7771, 0.5974, 0.7816, 0.5861, 0.7962, 0.5863, 0.7602, 0.5805, 0.7602, 0.5566, 0.7715, 0.561, 0.7714, 0.5757, 0.818, 0.5805, 0.8011, 0.5974, 0.7962, 0.5863, 0.8067, 0.5761, 0.7771, 0.5397, 0.8011, 0.5397, 0.7966, 0.551, 0.782, 0.5508, 0.7771, 0.5974, 0.7602, 0.5805, 0.7714, 0.5757, 0.7816, 0.5861, 0.818, 0.5566, 0.818, 0.5805, 0.8067, 0.5761, 0.8069, 0.5614, 0.8011, 0.5397, 0.818, 0.5566, 0.8069, 0.5614, 0.7966, 0.551, 0.7715, 0.561, 0.782, 0.5508, 0.7891, 0.5685, 0.7966, 0.551, 0.8069, 0.5614, 0.7891, 0.5685, 0.8069, 0.5614, 0.8067, 0.5761, 0.7891, 0.5685, 0.7714, 0.5757, 0.7715, 0.561, 0.7891, 0.5685, 0.782, 0.5508, 0.7966, 0.551, 0.7891, 0.5685, 0.6132, 0.5186, 0.635, 0.5186, 0.635, 0.7146, 0.6132, 0.7146, 0.7816, 0.5861, 0.7891, 0.5685, 0.7962, 0.5863, 0.7714, 0.5757, 0.7891, 0.5685, 0.7816, 0.5861, 0.635, 0.5186, 0.6132, 0.5186, 0.6132, 0.3584, 0.635, 0.3584, 0.6132, 0.5186, 0.5914, 0.5186, 0.5914, 0.3584, 0.6132, 0.3584, 0.5914, 0.5186, 0.5696, 0.5186, 0.5696, 0.3584, 0.5914, 0.3584, 0.5696, 0.5186, 0.5478, 0.5186, 0.5478, 0.3584, 0.5696, 0.3584, 0.7018, 0.6388, 0.713, 0.6344, 0.7234, 0.6447, 0.7185, 0.6558, 0.6787, 0.5186, 0.6569, 0.5186, 0.6569, 0.3584, 0.6787, 0.3584, 0.6569, 0.5186, 0.635, 0.5186, 0.635, 0.3584, 0.6569, 0.3584, 0.7483, 0.6197, 0.7307, 0.6271, 0.7379, 0.6096, 0.7018, 0.6151, 0.7128, 0.6197, 0.713, 0.6344, 0.7018, 0.6388, 0.7596, 0.6152, 0.7483, 0.6197, 0.7379, 0.6096, 0.7425, 0.5982, 0.7185, 0.6558, 0.7234, 0.6447, 0.738, 0.6447, 0.7424, 0.656, 0.7595, 0.6392, 0.7484, 0.6343, 0.7483, 0.6197, 0.7596, 0.6152, 0.7424, 0.656, 0.738, 0.6447, 0.7484, 0.6343, 0.7595, 0.6392, 0.713, 0.6344, 0.7307, 0.6271, 0.7234, 0.6447, 0.7484, 0.6343, 0.7307, 0.6271, 0.7483, 0.6197, 0.7128, 0.6197, 0.7307, 0.6271, 0.713, 0.6344, 0.7234, 0.6447, 0.7307, 0.6271, 0.738, 0.6447, 0.6787, 0.5186, 0.6787, 0.3584, 0.7005, 0.3584, 0.7005, 0.5186, 0.526, 0.5186, 0.526, 0.3584, 0.5478, 0.3584, 0.5478, 0.5186, 0.7185, 0.5983, 0.7425, 0.5982, 0.7379, 0.6096, 0.7233, 0.6094, 0.7018, 0.6151, 0.7185, 0.5983, 0.7233, 0.6094, 0.7128, 0.6197, 0.7233, 0.6094, 0.7379, 0.6096, 0.7307, 0.6271, 0.7484, 0.6343, 0.738, 0.6447, 0.7307, 0.6271, 0.7128, 0.6197, 0.7233, 0.6094, 0.7307, 0.6271, 0.2628, 0.5424, 0.2628, 0.7118, 0.241, 0.7118, 0.241, 0.5424, 0.241, 0.5424, 0.241, 0.7118, 0.2192, 0.7118, 0.2192, 0.5424, 0.2192, 0.5424, 0.2192, 0.7118, 0.1974, 0.7118, 0.1974, 0.5424, 0.1974, 0.5424, 0.1974, 0.7118, 0.1756, 0.7118, 0.1756, 0.5424, 0.3501, 0.5424, 0.3501, 0.7118, 0.3282, 0.7118, 0.3282, 0.5424, 0.000361, 0.7718, 0.01727, 0.7549, 0.02211, 0.766, 0.01164, 0.7763, 0.3282, 0.5424, 0.3282, 0.7118, 0.3064, 0.7118, 0.3064, 0.5424, 0.3064, 0.5424, 0.3064, 0.7118, 0.2846, 0.7118, 0.2846, 0.5424, 0.04681, 0.7913, 0.03634, 0.8016, 0.02922, 0.7838, 0.04118, 0.8127, 0.01727, 0.8127, 0.0217, 0.8014, 0.03634, 0.8016, 0.0003609, 0.7958, 0.000361, 0.7718, 0.01164, 0.7763, 0.01147, 0.7909, 0.05809, 0.7958, 0.04118, 0.8127, 0.03634, 0.8016, 0.04681, 0.7913, 0.01727, 0.7549, 0.04118, 0.7549, 0.03675, 0.7662, 0.02211, 0.766, 0.01727, 0.8127, 0.0003609, 0.7958, 0.01147, 0.7909, 0.0217, 0.8014, 0.05809, 0.7718, 0.05809, 0.7958, 0.04681, 0.7913, 0.04698, 0.7767, 0.04118, 0.7549, 0.05809, 0.7718, 0.04698, 0.7767, 0.03675, 0.7662, 0.01164, 0.7763, 0.02211, 0.766, 0.02922, 0.7838, 0.03675, 0.7662, 0.04698, 0.7767, 0.02922, 0.7838, 0.04698, 0.7767, 0.04681, 0.7913, 0.02922, 0.7838, 0.01147, 0.7909, 0.01164, 0.7763, 0.02922, 0.7838, 0.02211, 0.766, 0.03675, 0.7662, 0.02922, 0.7838, 0.2628, 0.5424, 0.2846, 0.5424, 0.2846, 0.7118, 0.2628, 0.7118, 0.0217, 0.8014, 0.02922, 0.7838, 0.03634, 0.8016, 0.01147, 0.7909, 0.02922, 0.7838, 0.0217, 0.8014, 0.2846, 0.5424, 0.2628, 0.5424, 0.2628, 0.3822, 0.2846, 0.3822, 0.2628, 0.5424, 0.241, 0.5424, 0.241, 0.3822, 0.2628, 0.3822, 0.241, 0.5424, 0.2192, 0.5424, 0.2192, 0.3822, 0.241, 0.3822, 0.2192, 0.5424, 0.1974, 0.5424, 0.1974, 0.3822, 0.2192, 0.3822, 0.4094, 0.7534, 0.4206, 0.749, 0.431, 0.7593, 0.4261, 0.7703, 0.3282, 0.5424, 0.3064, 0.5424, 0.3064, 0.3822, 0.3282, 0.3822, 0.3064, 0.5424, 0.2846, 0.5424, 0.2846, 0.3822, 0.3064, 0.3822, 0.4559, 0.7342, 0.4383, 0.7416, 0.4455, 0.7241, 0.4094, 0.7297, 0.4204, 0.7342, 0.4206, 0.749, 0.4094, 0.7534, 0.4672, 0.7298, 0.4559, 0.7342, 0.4455, 0.7241, 0.4501, 0.7127, 0.4261, 0.7703, 0.431, 0.7593, 0.4456, 0.7592, 0.45, 0.7706, 0.4671, 0.7538, 0.456, 0.7489, 0.4559, 0.7342, 0.4672, 0.7298, 0.45, 0.7706, 0.4456, 0.7592, 0.456, 0.7489, 0.4671, 0.7538, 0.4206, 0.749, 0.4383, 0.7416, 0.431, 0.7593, 0.456, 0.7489, 0.4383, 0.7416, 0.4559, 0.7342, 0.4204, 0.7342, 0.4383, 0.7416, 0.4206, 0.749, 0.431, 0.7593, 0.4383, 0.7416, 0.4456, 0.7592, 0.3282, 0.5424, 0.3282, 0.3822, 0.3501, 0.3822, 0.3501, 0.5424, 0.1756, 0.5424, 0.1756, 0.3822, 0.1974, 0.3822, 0.1974, 0.5424, 0.4261, 0.7128, 0.4501, 0.7127, 0.4455, 0.7241, 0.4309, 0.7239, 0.4094, 0.7297, 0.4261, 0.7128, 0.4309, 0.7239, 0.4204, 0.7342, 0.4309, 0.7239, 0.4455, 0.7241, 0.4383, 0.7416, 0.456, 0.7489, 0.4456, 0.7592, 0.4383, 0.7416, 0.4204, 0.7342, 0.4309, 0.7239, 0.4383, 0.7416, 0.0876, 0.1605, 0.0876, 0.4332, 0.06579, 0.4332, 0.06579, 0.1605, 0.06579, 0.1605, 0.06579, 0.4332, 0.04398, 0.4332, 0.04398, 0.1605, 0.04398, 0.1605, 0.04398, 0.4332, 0.02217, 0.4332, 0.02217, 0.1605, 0.02217, 0.1605, 0.02217, 0.4332, 0.000361, 0.4332, 0.0003609, 0.1605, 0.1748, 0.1605, 0.1748, 0.4332, 0.153, 0.4332, 0.153, 0.1605, 0.7771, 0.4812, 0.8011, 0.4812, 0.7966, 0.4925, 0.782, 0.4923, 0.153, 0.1605, 0.153, 0.4332, 0.1312, 0.4332, 0.1312, 0.1605, 0.1312, 0.1605, 0.1312, 0.4332, 0.1094, 0.4332, 0.1094, 0.1605, 0.7962, 0.5278, 0.7816, 0.5277, 0.7891, 0.5101, 0.7771, 0.539, 0.7602, 0.522, 0.7714, 0.5172, 0.7816, 0.5277, 0.7602, 0.4981, 0.7771, 0.4812, 0.782, 0.4923, 0.7715, 0.5026, 0.8011, 0.539, 0.7771, 0.539, 0.7816, 0.5277, 0.7962, 0.5278, 0.8011, 0.4812, 0.818, 0.4981, 0.8069, 0.503, 0.7966, 0.4925, 0.7602, 0.522, 0.7602, 0.4981, 0.7715, 0.5026, 0.7714, 0.5172, 0.818, 0.522, 0.8011, 0.539, 0.7962, 0.5278, 0.8067, 0.5176, 0.818, 0.4981, 0.818, 0.522, 0.8067, 0.5176, 0.8069, 0.503, 0.782, 0.4923, 0.7966, 0.4925, 0.7891, 0.5101, 0.8069, 0.503, 0.8067, 0.5176, 0.7891, 0.5101, 0.8067, 0.5176, 0.7962, 0.5278, 0.7891, 0.5101, 0.7715, 0.5026, 0.782, 0.4923, 0.7891, 0.5101, 0.7966, 0.4925, 0.8069, 0.503, 0.7891, 0.5101, 0.0876, 0.1605, 0.1094, 0.1605, 0.1094, 0.4332, 0.0876, 0.4332, 0.7714, 0.5172, 0.7891, 0.5101, 0.7816, 0.5277, 0.7715, 0.5026, 0.7891, 0.5101, 0.7714, 0.5172, 0.1094, 0.1605, 0.0876, 0.1605, 0.0876, 0.000361, 0.1094, 0.000361, 0.0876, 0.1605, 0.06579, 0.1605, 0.06579, 0.000361, 0.0876, 0.000361, 0.06579, 0.1605, 0.04398, 0.1605, 0.04398, 0.000361, 0.06579, 0.000361, 0.04398, 0.1605, 0.02217, 0.1605, 0.02217, 0.000361, 0.04398, 0.000361, 0.526, 0.7559, 0.5372, 0.7515, 0.5476, 0.7618, 0.5427, 0.7729, 0.153, 0.1605, 0.1312, 0.1605, 0.1312, 0.000361, 0.153, 0.000361, 0.1312, 0.1605, 0.1094, 0.1605, 0.1094, 0.000361, 0.1312, 0.000361, 0.5725, 0.7368, 0.5549, 0.7441, 0.5621, 0.7267, 0.526, 0.7322, 0.537, 0.7368, 0.5372, 0.7515, 0.526, 0.7559, 0.5839, 0.7323, 0.5725, 0.7368, 0.5621, 0.7267, 0.5668, 0.7153, 0.5427, 0.7729, 0.5476, 0.7618, 0.5623, 0.7618, 0.5666, 0.7731, 0.5837, 0.7563, 0.5726, 0.7514, 0.5725, 0.7368, 0.5839, 0.7323, 0.5666, 0.7731, 0.5623, 0.7618, 0.5726, 0.7514, 0.5837, 0.7563, 0.5372, 0.7515, 0.5549, 0.7441, 0.5476, 0.7618, 0.5726, 0.7514, 0.5549, 0.7441, 0.5725, 0.7368, 0.537, 0.7368, 0.5549, 0.7441, 0.5372, 0.7515, 0.5476, 0.7618, 0.5549, 0.7441, 0.5623, 0.7618, 0.153, 0.1605, 0.153, 0.000361, 0.1748, 0.0003609, 0.1748, 0.1605, 0.0003609, 0.1605, 0.000361, 0.0003609, 0.02217, 0.000361, 0.02217, 0.1605, 0.5427, 0.7154, 0.5668, 0.7153, 0.5621, 0.7267, 0.5475, 0.7265, 0.526, 0.7322, 0.5427, 0.7154, 0.5475, 0.7265, 0.537, 0.7368, 0.5475, 0.7265, 0.5621, 0.7267, 0.5549, 0.7441, 0.5726, 0.7514, 0.5623, 0.7618, 0.5549, 0.7441, 0.537, 0.7368, 0.5475, 0.7265, 0.5549, 0.7441, 0.6132, 0.1605, 0.6132, 0.3577, 0.5914, 0.3577, 0.5914, 0.1605, 0.5914, 0.1605, 0.5914, 0.3577, 0.5696, 0.3577, 0.5696, 0.1605, 0.5696, 0.1605, 0.5696, 0.3577, 0.5478, 0.3577, 0.5478, 0.1605, 0.5478, 0.1605, 0.5478, 0.3577, 0.526, 0.3577, 0.526, 0.1605, 0.7005, 0.1605, 0.7005, 0.3577, 0.6787, 0.3577, 0.6787, 0.1605, 0.7598, 0.3057, 0.7767, 0.2888, 0.7816, 0.2999, 0.7711, 0.3101, 0.6787, 0.1605, 0.6787, 0.3577, 0.6569, 0.3577, 0.6569, 0.1605, 0.6569, 0.1605, 0.6569, 0.3577, 0.635, 0.3577, 0.635, 0.1605, 0.8063, 0.3252, 0.7958, 0.3354, 0.7887, 0.3176, 0.8006, 0.3465, 0.7767, 0.3465, 0.7811, 0.3352, 0.7958, 0.3354, 0.7598, 0.3296, 0.7598, 0.3057, 0.7711, 0.3101, 0.7709, 0.3248, 0.8175, 0.3296, 0.8006, 0.3465, 0.7958, 0.3354, 0.8063, 0.3252, 0.7767, 0.2888, 0.8006, 0.2888, 0.7962, 0.3001, 0.7816, 0.2999, 0.7767, 0.3465, 0.7598, 0.3296, 0.7709, 0.3248, 0.7811, 0.3352, 0.8175, 0.3057, 0.8175, 0.3296, 0.8063, 0.3252, 0.8064, 0.3105, 0.8006, 0.2888, 0.8175, 0.3057, 0.8064, 0.3105, 0.7962, 0.3001, 0.7711, 0.3101, 0.7816, 0.2999, 0.7887, 0.3176, 0.7962, 0.3001, 0.8064, 0.3105, 0.7887, 0.3176, 0.8064, 0.3105, 0.8063, 0.3252, 0.7887, 0.3176, 0.7709, 0.3248, 0.7711, 0.3101, 0.7887, 0.3176, 0.7816, 0.2999, 0.7962, 0.3001, 0.7887, 0.3176, 0.6132, 0.1605, 0.635, 0.1605, 0.635, 0.3577, 0.6132, 0.3577, 0.7811, 0.3352, 0.7887, 0.3176, 0.7958, 0.3354, 0.7709, 0.3248, 0.7887, 0.3176, 0.7811, 0.3352, 0.635, 0.1605, 0.6132, 0.1605, 0.6132, 0.000361, 0.635, 0.000361, 0.6132, 0.1605, 0.5914, 0.1605, 0.5914, 0.000361, 0.6132, 0.000361, 0.5914, 0.1605, 0.5696, 0.1605, 0.5696, 0.000361, 0.5914, 0.000361, 0.5696, 0.1605, 0.5478, 0.1605, 0.5478, 0.000361, 0.5696, 0.000361, 0.3508, 0.7534, 0.362, 0.749, 0.3724, 0.7593, 0.3675, 0.7703, 0.6787, 0.1605, 0.6569, 0.1605, 0.6569, 0.000361, 0.6787, 0.000361, 0.6569, 0.1605, 0.635, 0.1605, 0.635, 0.000361, 0.6569, 0.000361, 0.3973, 0.7342, 0.3797, 0.7416, 0.3869, 0.7241, 0.3508, 0.7297, 0.3618, 0.7342, 0.362, 0.749, 0.3508, 0.7534, 0.4087, 0.7298, 0.3973, 0.7342, 0.3869, 0.7241, 0.3916, 0.7127, 0.3675, 0.7703, 0.3724, 0.7593, 0.387, 0.7592, 0.3914, 0.7706, 0.4085, 0.7538, 0.3974, 0.7489, 0.3973, 0.7342, 0.4087, 0.7298, 0.3914, 0.7706, 0.387, 0.7592, 0.3974, 0.7489, 0.4085, 0.7538, 0.362, 0.749, 0.3797, 0.7416, 0.3724, 0.7593, 0.3974, 0.7489, 0.3797, 0.7416, 0.3973, 0.7342, 0.3618, 0.7342, 0.3797, 0.7416, 0.362, 0.749, 0.3724, 0.7593, 0.3797, 0.7416, 0.387, 0.7592, 0.6787, 0.1605, 0.6787, 0.000361, 0.7005, 0.0003609, 0.7005, 0.1605, 0.526, 0.1605, 0.526, 0.000361, 0.5478, 0.000361, 0.5478, 0.1605, 0.3675, 0.7128, 0.3916, 0.7127, 0.3869, 0.7241, 0.3723, 0.7239, 0.3508, 0.7297, 0.3675, 0.7128, 0.3723, 0.7239, 0.3618, 0.7342, 0.3723, 0.7239, 0.3869, 0.7241, 0.3797, 0.7416, 0.3974, 0.7489, 0.387, 0.7592, 0.3797, 0.7416, 0.3618, 0.7342, 0.3723, 0.7239, 0.3797, 0.7416, 0.0876, 0.5941, 0.0876, 0.7542, 0.06579, 0.7542, 0.06579, 0.5941, 0.06579, 0.5941, 0.06579, 0.7542, 0.04398, 0.7542, 0.04398, 0.5941, 0.04398, 0.5941, 0.04398, 0.7542, 0.02217, 0.7542, 0.02217, 0.5941, 0.02217, 0.5941, 0.02217, 0.7542, 0.0003609, 0.7542, 0.000361, 0.5941, 0.1748, 0.5941, 0.1748, 0.7542, 0.153, 0.7542, 0.153, 0.5941, 0.7189, 0.5397, 0.7428, 0.5398, 0.7382, 0.5508, 0.7236, 0.551, 0.153, 0.5941, 0.153, 0.7542, 0.1312, 0.7542, 0.1312, 0.5941, 0.1312, 0.5941, 0.1312, 0.7542, 0.1094, 0.7542, 0.1094, 0.5941, 0.7378, 0.5863, 0.7232, 0.5862, 0.7307, 0.5686, 0.7187, 0.5975, 0.7018, 0.5806, 0.7129, 0.5757, 0.7232, 0.5862, 0.7018, 0.5566, 0.7189, 0.5397, 0.7236, 0.551, 0.7131, 0.5611, 0.7427, 0.5974, 0.7187, 0.5975, 0.7232, 0.5862, 0.7378, 0.5863, 0.7428, 0.5398, 0.7595, 0.5567, 0.7484, 0.5614, 0.7382, 0.5508, 0.7018, 0.5806, 0.7018, 0.5566, 0.7131, 0.5611, 0.7129, 0.5757, 0.7595, 0.5805, 0.7427, 0.5974, 0.7378, 0.5863, 0.7483, 0.5761, 0.7595, 0.5567, 0.7595, 0.5805, 0.7483, 0.5761, 0.7484, 0.5614, 0.7236, 0.551, 0.7382, 0.5508, 0.7307, 0.5686, 0.7484, 0.5614, 0.7483, 0.5761, 0.7307, 0.5686, 0.7483, 0.5761, 0.7378, 0.5863, 0.7307, 0.5686, 0.7131, 0.5611, 0.7236, 0.551, 0.7307, 0.5686, 0.7382, 0.5508, 0.7484, 0.5614, 0.7307, 0.5686, 0.0876, 0.5941, 0.1094, 0.5941, 0.1094, 0.7542, 0.0876, 0.7542, 0.7129, 0.5757, 0.7307, 0.5686, 0.7232, 0.5862, 0.7131, 0.5611, 0.7307, 0.5686, 0.7129, 0.5757, 0.1094, 0.5941, 0.0876, 0.5941, 0.0876, 0.4339, 0.1094, 0.4339, 0.0876, 0.5941, 0.06579, 0.5941, 0.06579, 0.4339, 0.0876, 0.4339, 0.06579, 0.5941, 0.04398, 0.5941, 0.04398, 0.4339, 0.06579, 0.4339, 0.04398, 0.5941, 0.02217, 0.5941, 0.02217, 0.4339, 0.04398, 0.4339, 0.7182, 0.3466, 0.7229, 0.3353, 0.7374, 0.3355, 0.7423, 0.3466, 0.153, 0.5941, 0.1312, 0.5941, 0.1312, 0.4339, 0.153, 0.4339, 0.1312, 0.5941, 0.1094, 0.5941, 0.1094, 0.4339, 0.1312, 0.4339, 0.7375, 0.3001, 0.7302, 0.3178, 0.7229, 0.3001, 0.7012, 0.3297, 0.7124, 0.3251, 0.7229, 0.3353, 0.7182, 0.3466, 0.7424, 0.2891, 0.7375, 0.3001, 0.7229, 0.3001, 0.7185, 0.2888, 0.7423, 0.3466, 0.7374, 0.3355, 0.7478, 0.3252, 0.7591, 0.3296, 0.7591, 0.3059, 0.748, 0.3104, 0.7375, 0.3001, 0.7424, 0.2891, 0.7591, 0.3296, 0.7478, 0.3252, 0.748, 0.3104, 0.7591, 0.3059, 0.7229, 0.3353, 0.7302, 0.3178, 0.7374, 0.3355, 0.748, 0.3104, 0.7302, 0.3178, 0.7375, 0.3001, 0.7124, 0.3251, 0.7302, 0.3178, 0.7229, 0.3353, 0.7374, 0.3355, 0.7302, 0.3178, 0.7478, 0.3252, 0.153, 0.5941, 0.153, 0.4339, 0.1748, 0.4339, 0.1748, 0.5941, 0.000361, 0.5941, 0.000361, 0.4339, 0.02217, 0.4339, 0.02217, 0.5941, 0.7014, 0.3057, 0.7185, 0.2888, 0.7229, 0.3001, 0.7127, 0.3105, 0.7012, 0.3297, 0.7014, 0.3057, 0.7127, 0.3105, 0.7124, 0.3251, 0.7127, 0.3105, 0.7229, 0.3001, 0.7302, 0.3178, 0.748, 0.3104, 0.7478, 0.3252, 0.7302, 0.3178, 0.7124, 0.3251, 0.7127, 0.3105, 0.7302, 0.3178, 0.2628, 0.1605, 0.2628, 0.3815, 0.241, 0.3815, 0.241, 0.1605, 0.241, 0.1605, 0.241, 0.3815, 0.2192, 0.3815, 0.2192, 0.1605, 0.2192, 0.1605, 0.2192, 0.3815, 0.1974, 0.3815, 0.1974, 0.1605, 0.1974, 0.1605, 0.1974, 0.3815, 0.1756, 0.3815, 0.1756, 0.1605, 0.3501, 0.1605, 0.3501, 0.3815, 0.3282, 0.3815, 0.3282, 0.1605, 0.7018, 0.4981, 0.7189, 0.4812, 0.7235, 0.4925, 0.7131, 0.5026, 0.3282, 0.1605, 0.3282, 0.3815, 0.3064, 0.3815, 0.3064, 0.1605, 0.3064, 0.1605, 0.3064, 0.3815, 0.2846, 0.3815, 0.2846, 0.1605, 0.7482, 0.5176, 0.7378, 0.5276, 0.7306, 0.5101, 0.7424, 0.539, 0.7185, 0.5389, 0.7231, 0.5279, 0.7378, 0.5276, 0.7018, 0.5221, 0.7018, 0.4981, 0.7131, 0.5026, 0.7129, 0.5173, 0.7595, 0.522, 0.7424, 0.539, 0.7378, 0.5276, 0.7482, 0.5176, 0.7189, 0.4812, 0.7428, 0.4813, 0.7382, 0.4923, 0.7235, 0.4925, 0.7185, 0.5389, 0.7018, 0.5221, 0.7129, 0.5173, 0.7231, 0.5279, 0.7595, 0.4981, 0.7595, 0.522, 0.7482, 0.5176, 0.7484, 0.5029, 0.7428, 0.4813, 0.7595, 0.4981, 0.7484, 0.5029, 0.7382, 0.4923, 0.7131, 0.5026, 0.7235, 0.4925, 0.7306, 0.5101, 0.7382, 0.4923, 0.7484, 0.5029, 0.7306, 0.5101, 0.7484, 0.5029, 0.7482, 0.5176, 0.7306, 0.5101, 0.7129, 0.5173, 0.7131, 0.5026, 0.7306, 0.5101, 0.7235, 0.4925, 0.7382, 0.4923, 0.7306, 0.5101, 0.2628, 0.1605, 0.2846, 0.1605, 0.2846, 0.3815, 0.2628, 0.3815, 0.7231, 0.5279, 0.7306, 0.5101, 0.7378, 0.5276, 0.7129, 0.5173, 0.7306, 0.5101, 0.7231, 0.5279, 0.2846, 0.1605, 0.2628, 0.1605, 0.2628, 0.000361, 0.2846, 0.000361, 0.2628, 0.1605, 0.241, 0.1605, 0.241, 0.000361, 0.2628, 0.000361, 0.241, 0.1605, 0.2192, 0.1605, 0.2192, 0.000361, 0.241, 0.000361, 0.2192, 0.1605, 0.1974, 0.1605, 0.1974, 0.0003609, 0.2192, 0.000361, 0.7018, 0.4635, 0.713, 0.459, 0.7235, 0.4692, 0.7188, 0.4805, 0.3282, 0.1605, 0.3064, 0.1605, 0.3064, 0.000361, 0.3282, 0.000361, 0.3064, 0.1605, 0.2846, 0.1605, 0.2846, 0.000361, 0.3064, 0.000361, 0.7484, 0.4443, 0.7307, 0.4517, 0.7379, 0.4342, 0.7018, 0.4397, 0.7129, 0.4443, 0.713, 0.459, 0.7018, 0.4635, 0.7596, 0.4399, 0.7484, 0.4443, 0.7379, 0.4342, 0.7426, 0.4229, 0.7188, 0.4805, 0.7235, 0.4692, 0.738, 0.4694, 0.7428, 0.4805, 0.7596, 0.4636, 0.7485, 0.4591, 0.7484, 0.4443, 0.7596, 0.4399, 0.7428, 0.4805, 0.738, 0.4694, 0.7485, 0.4591, 0.7596, 0.4636, 0.713, 0.459, 0.7307, 0.4517, 0.7235, 0.4692, 0.7485, 0.4591, 0.7307, 0.4517, 0.7484, 0.4443, 0.7129, 0.4443, 0.7307, 0.4517, 0.713, 0.459, 0.7235, 0.4692, 0.7307, 0.4517, 0.738, 0.4694, 0.3282, 0.1605, 0.3282, 0.000361, 0.3501, 0.000361, 0.3501, 0.1605, 0.1756, 0.1605, 0.1756, 0.0003609, 0.1974, 0.0003609, 0.1974, 0.1605, 0.7186, 0.4229, 0.7426, 0.4229, 0.7379, 0.4342, 0.7234, 0.434, 0.7018, 0.4397, 0.7186, 0.4229, 0.7234, 0.434, 0.7129, 0.4443, 0.7234, 0.434, 0.7379, 0.4342, 0.7307, 0.4517, 0.7485, 0.4591, 0.738, 0.4694, 0.7307, 0.4517, 0.7129, 0.4443, 0.7234, 0.434, 0.7307, 0.4517, 0.8821, 0.9169, 0.8813, 0.9171, 0.8792, 0.8657, 0.88, 0.8658, 0.88, 0.8658, 0.8792, 0.8657, 0.8789, 0.8642, 0.8796, 0.8639, 0.8847, 0.9719, 0.8837, 0.9719, 0.8813, 0.9188, 0.8821, 0.9188, 0.8821, 0.9188, 0.8813, 0.9188, 0.8813, 0.9171, 0.8821, 0.9169, 0.9717, 0.917, 0.9717, 0.9186, 0.8845, 0.9186, 0.8845, 0.917, 0.7933, 0.9185, 0.7933, 0.9169, 0.8813, 0.9171, 0.8813, 0.9188, 0.8845, 0.9186, 0.8837, 0.9188, 0.8837, 0.9169, 0.8845, 0.917, 0.8837, 0.9188, 0.8821, 0.9188, 0.8821, 0.9169, 0.8837, 0.9169, 0.8871, 0.9717, 0.8861, 0.9718, 0.8837, 0.9188, 0.8845, 0.9186, 0.8861, 0.9718, 0.8847, 0.9719, 0.8821, 0.9188, 0.8837, 0.9188, 0.8824, 0.8656, 0.8816, 0.8657, 0.8818, 0.8637, 0.8826, 0.864, 0.8816, 0.8657, 0.88, 0.8658, 0.8796, 0.8639, 0.8818, 0.8637, 0.8845, 0.917, 0.8837, 0.9169, 0.8816, 0.8657, 0.8824, 0.8656, 0.8837, 0.9169, 0.8821, 0.9169, 0.88, 0.8658, 0.8816, 0.8657, 0.8821, 0.9169, 0.8813, 0.9171, 0.8792, 0.8657, 0.88, 0.8658, 0.88, 0.8658, 0.8792, 0.8657, 0.8789, 0.8642, 0.8796, 0.8639, 0.8847, 0.9719, 0.8837, 0.9719, 0.8813, 0.9188, 0.8821, 0.9188, 0.8821, 0.9188, 0.8813, 0.9188, 0.8813, 0.9171, 0.8821, 0.9169, 0.9717, 0.917, 0.9717, 0.9186, 0.8845, 0.9186, 0.8845, 0.917, 0.7933, 0.9185, 0.7933, 0.9169, 0.8813, 0.9171, 0.8813, 0.9188, 0.8845, 0.9186, 0.8837, 0.9188, 0.8837, 0.9169, 0.8845, 0.917, 0.8837, 0.9188, 0.8821, 0.9188, 0.8821, 0.9169, 0.8837, 0.9169, 0.8871, 0.9717, 0.8861, 0.9718, 0.8837, 0.9188, 0.8845, 0.9186, 0.8861, 0.9718, 0.8847, 0.9719, 0.8821, 0.9188, 0.8837, 0.9188, 0.8824, 0.8656, 0.8816, 0.8657, 0.8818, 0.8637, 0.8826, 0.864, 0.8816, 0.8657, 0.88, 0.8658, 0.8796, 0.8639, 0.8818, 0.8637, 0.8845, 0.917, 0.8837, 0.9169, 0.8816, 0.8657, 0.8824, 0.8656, 0.8837, 0.9169, 0.8821, 0.9169, 0.88, 0.8658, 0.8816, 0.8657])
me_cylinder.materials.append(mat_material_002)
me_cylinder.use_remesh_preserve_volume = False
me_cylinder.use_remesh_preserve_attributes = False
me_cylinder.use_mirror_vertex_groups = False
me_cylinder.use_paint_bone_selection = False
me_cylinder.use_paint_mask = True
me_cylinder.update()

# ---- curves / text
cu_beziercircle = bpy.data.curves.new('BezierCircle', 'CURVE')
cu_beziercircle.dimensions = '3D'
_sp = cu_beziercircle.splines.new('BEZIER'); _sp.bezier_points.add(3)
_sp.bezier_points.foreach_set('co', [-44.84, -1.4e-07, 0.0, 1.049e-07, 44.84, 0.0, 44.84, -1.4e-07, 0.0, 1.049e-07, -44.84, 0.0])
_sp.bezier_points.foreach_set('handle_left', [-44.84, -24.76, 0.0, -24.76, 44.84, 0.0, 44.84, 24.76, 0.0, 24.76, -44.84, 0.0])
_sp.bezier_points.foreach_set('handle_right', [-44.84, 24.76, 0.0, 24.76, 44.84, 0.0, 44.84, -24.76, 0.0, -24.76, -44.84, 0.0])
for _p, _l, _r in zip(_sp.bezier_points, ['AUTO', 'AUTO', 'AUTO', 'AUTO'], ['AUTO', 'AUTO', 'AUTO', 'AUTO']): _p.handle_left_type = _l; _p.handle_right_type = _r
_sp.order_u = 0
_sp.order_v = 0
_sp.use_cyclic_u = True
cu_beziercircle.use_path = True
cu_beziercircle.use_path_clamp = True
cu_beziercircle.bevel_resolution = 0
cu_beziercircle.fill_mode = 'HALF'

# ---- objects
ob_beziercircle = bpy.data.objects.new('BezierCircle', cu_beziercircle)
ob_muro_de_madeira = bpy.data.objects.new('muro_de_madeira', me_cylinder)

# ---- transforms, parenting, visibility, modifiers, constraints
ob_beziercircle.location = (1.583, -0.2238, 0.1375)
ob_beziercircle.lineart.crease_threshold = 0.0
ob_muro_de_madeira.location = (0.0, 0.0, 0.0)
ob_muro_de_madeira.rotation_euler = (3.142, -1.571, 0.0)
ob_muro_de_madeira.scale = (0.8858, 0.8858, 0.8858)
ob_muro_de_madeira.lineart.crease_threshold = 0.0
_m = ob_muro_de_madeira.modifiers.new('Array', 'ARRAY')
_m.count = 26
_m.constant_offset_displace = (0.0, 0.0, 0.0)
_m.relative_offset_displace = (0.0, 1.0, 0.0)
_m = ob_muro_de_madeira.modifiers.new('Curve', 'CURVE')
_m.object = ob_beziercircle
_m.deform_axis = 'NEG_Y'

# ---- collection membership
col_collection_1.objects.link(ob_beziercircle)
col_collection_1.objects.link(ob_muro_de_madeira)

# ---- scene / render settings (as saved in the file)
scene.frame_start = 1; scene.frame_end = 250; scene.frame_set(1)
scene.render.engine = 'BLENDER_EEVEE_NEXT'
scene.render.resolution_percentage = 50
scene.render.dither_intensity = 0.0
scene.cycles.use_denoising = False
scene.cycles.samples = 128
scene.cycles.sampling_pattern = 'TABULATED_SOBOL'
scene.cycles.use_adaptive_sampling = False
scene.cycles.use_light_tree = False
scene.cycles.blur_glossy = 0.0
scene.cycles.sample_clamp_indirect = 0.0
scene.view_settings.view_transform = 'Standard'
bpy.context.view_layer.update()

# ---- added for rendering (the .blend has no active camera and no usable light): camera, sun
cam_auto = bpy.data.cameras.new('AutoCamera')
cam_auto.lens = 50.0
cam_auto.sensor_width = 36.0
cam_auto.clip_end = 2250.59
ob_auto_camera = bpy.data.objects.new('AutoCamera', cam_auto)
scene.collection.objects.link(ob_auto_camera)
ob_auto_camera.location = (129.717, -154.182, 106.348)
ob_auto_camera.rotation_euler = (1.09748, -7.21219e-08, 0.694738)
scene.camera = ob_auto_camera
light_auto_sun = bpy.data.lights.new('AutoSun', 'SUN')
light_auto_sun.energy = 3.0
light_auto_sun.angle = 0.0523599
ob_auto_sun = bpy.data.objects.new('AutoSun', light_auto_sun)
scene.collection.objects.link(ob_auto_sun)
ob_auto_sun.rotation_euler = (0.872665, 0.174533, 0.523599)
bpy.context.view_layer.update()
